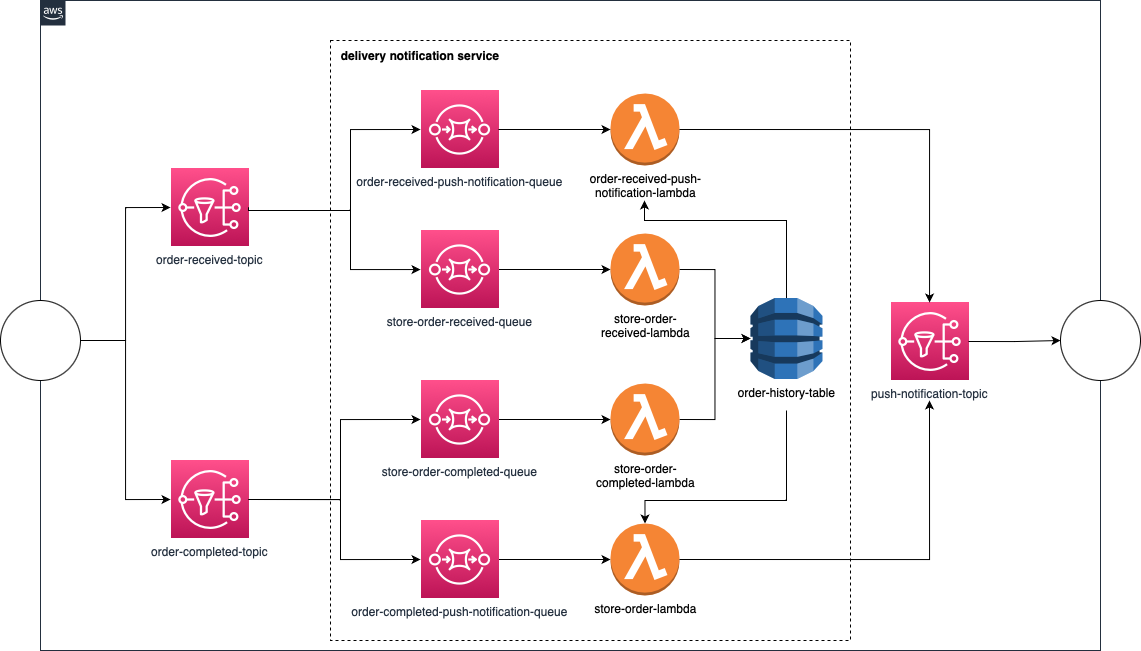

The diagram above was exported from draw.io. Its source (the exported page's mxGraphModel, read from the mxfile embedded in the PNG):
<mxGraphModel dx="456" dy="732" grid="1" gridSize="10" guides="1" tooltips="1" connect="1" arrows="1" fold="1" page="1" pageScale="1" pageWidth="1169" pageHeight="827" math="0" shadow="0">
  <root>
    <mxCell id="0" />
    <mxCell id="1" parent="0" />
    <mxCell id="UEzPUAAOIrF-is8g5C7q-107" value="" style="rounded=0;whiteSpace=wrap;html=1;labelBackgroundColor=none;fillColor=none;dashed=1;container=1;pointerEvents=0;collapsible=0;recursiveResize=0;" parent="1" vertex="1">
      <mxGeometry x="340" y="120" width="520" height="600" as="geometry" />
    </mxCell>
    <mxCell id="NEhSpLZvgt3A5RGBGZ65-1" value="&lt;b&gt;delivery notification service&lt;/b&gt;" style="text;html=1;strokeColor=none;fillColor=none;align=center;verticalAlign=middle;whiteSpace=wrap;rounded=0;" vertex="1" parent="UEzPUAAOIrF-is8g5C7q-107">
      <mxGeometry width="180" height="30" as="geometry" />
    </mxCell>
    <mxCell id="NEhSpLZvgt3A5RGBGZ65-8" style="edgeStyle=orthogonalEdgeStyle;rounded=0;orthogonalLoop=1;jettySize=auto;html=1;exitX=1;exitY=0.5;exitDx=0;exitDy=0;exitPerimeter=0;entryX=0;entryY=0.5;entryDx=0;entryDy=0;entryPerimeter=0;" edge="1" parent="UEzPUAAOIrF-is8g5C7q-107" source="NEhSpLZvgt3A5RGBGZ65-3" target="NEhSpLZvgt3A5RGBGZ65-7">
      <mxGeometry relative="1" as="geometry" />
    </mxCell>
    <mxCell id="NEhSpLZvgt3A5RGBGZ65-3" value="store-order-received-queue" style="sketch=0;points=[[0,0,0],[0.25,0,0],[0.5,0,0],[0.75,0,0],[1,0,0],[0,1,0],[0.25,1,0],[0.5,1,0],[0.75,1,0],[1,1,0],[0,0.25,0],[0,0.5,0],[0,0.75,0],[1,0.25,0],[1,0.5,0],[1,0.75,0]];outlineConnect=0;fontColor=#232F3E;gradientColor=#FF4F8B;gradientDirection=north;fillColor=#BC1356;strokeColor=#ffffff;dashed=0;verticalLabelPosition=bottom;verticalAlign=top;align=center;html=1;fontSize=12;fontStyle=0;aspect=fixed;shape=mxgraph.aws4.resourceIcon;resIcon=mxgraph.aws4.sqs;" vertex="1" parent="UEzPUAAOIrF-is8g5C7q-107">
      <mxGeometry x="90" y="190" width="78" height="78" as="geometry" />
    </mxCell>
    <mxCell id="NEhSpLZvgt3A5RGBGZ65-10" style="edgeStyle=orthogonalEdgeStyle;rounded=0;orthogonalLoop=1;jettySize=auto;html=1;exitX=1;exitY=0.5;exitDx=0;exitDy=0;exitPerimeter=0;" edge="1" parent="UEzPUAAOIrF-is8g5C7q-107" source="NEhSpLZvgt3A5RGBGZ65-7" target="NEhSpLZvgt3A5RGBGZ65-9">
      <mxGeometry relative="1" as="geometry" />
    </mxCell>
    <mxCell id="NEhSpLZvgt3A5RGBGZ65-7" value="store-order-&lt;br&gt;received-lambda" style="outlineConnect=0;dashed=0;verticalLabelPosition=bottom;verticalAlign=top;align=center;html=1;shape=mxgraph.aws3.lambda_function;fillColor=#F58534;gradientColor=none;" vertex="1" parent="UEzPUAAOIrF-is8g5C7q-107">
      <mxGeometry x="280" y="193" width="69" height="72" as="geometry" />
    </mxCell>
    <mxCell id="NEhSpLZvgt3A5RGBGZ65-37" style="edgeStyle=orthogonalEdgeStyle;rounded=0;orthogonalLoop=1;jettySize=auto;html=1;entryX=0.5;entryY=0;entryDx=0;entryDy=0;entryPerimeter=0;" edge="1" parent="UEzPUAAOIrF-is8g5C7q-107" target="NEhSpLZvgt3A5RGBGZ65-31">
      <mxGeometry relative="1" as="geometry">
        <mxPoint x="456" y="370" as="sourcePoint" />
        <Array as="points">
          <mxPoint x="456" y="460" />
          <mxPoint x="314" y="460" />
        </Array>
      </mxGeometry>
    </mxCell>
    <mxCell id="NEhSpLZvgt3A5RGBGZ65-38" style="edgeStyle=orthogonalEdgeStyle;rounded=0;orthogonalLoop=1;jettySize=auto;html=1;exitX=0.5;exitY=0;exitDx=0;exitDy=0;exitPerimeter=0;" edge="1" parent="UEzPUAAOIrF-is8g5C7q-107" source="NEhSpLZvgt3A5RGBGZ65-9">
      <mxGeometry relative="1" as="geometry">
        <mxPoint x="314" y="160" as="targetPoint" />
        <Array as="points">
          <mxPoint x="456" y="180" />
          <mxPoint x="314" y="180" />
        </Array>
      </mxGeometry>
    </mxCell>
    <mxCell id="NEhSpLZvgt3A5RGBGZ65-9" value="order-history-table" style="outlineConnect=0;dashed=0;verticalLabelPosition=bottom;verticalAlign=top;align=center;html=1;shape=mxgraph.aws3.dynamo_db;fillColor=#2E73B8;gradientColor=none;" vertex="1" parent="UEzPUAAOIrF-is8g5C7q-107">
      <mxGeometry x="420" y="257.5" width="72" height="81" as="geometry" />
    </mxCell>
    <mxCell id="NEhSpLZvgt3A5RGBGZ65-16" value="order-received-push-&lt;br&gt;notification-lambda" style="outlineConnect=0;dashed=0;verticalLabelPosition=bottom;verticalAlign=top;align=center;html=1;shape=mxgraph.aws3.lambda_function;fillColor=#F58534;gradientColor=none;" vertex="1" parent="UEzPUAAOIrF-is8g5C7q-107">
      <mxGeometry x="280" y="53" width="69" height="72" as="geometry" />
    </mxCell>
    <mxCell id="NEhSpLZvgt3A5RGBGZ65-11" value="order-received-push-notification-queue" style="sketch=0;points=[[0,0,0],[0.25,0,0],[0.5,0,0],[0.75,0,0],[1,0,0],[0,1,0],[0.25,1,0],[0.5,1,0],[0.75,1,0],[1,1,0],[0,0.25,0],[0,0.5,0],[0,0.75,0],[1,0.25,0],[1,0.5,0],[1,0.75,0]];outlineConnect=0;fontColor=#232F3E;gradientColor=#FF4F8B;gradientDirection=north;fillColor=#BC1356;strokeColor=#ffffff;dashed=0;verticalLabelPosition=bottom;verticalAlign=top;align=center;html=1;fontSize=12;fontStyle=0;aspect=fixed;shape=mxgraph.aws4.resourceIcon;resIcon=mxgraph.aws4.sqs;" vertex="1" parent="UEzPUAAOIrF-is8g5C7q-107">
      <mxGeometry x="90" y="50" width="78" height="78" as="geometry" />
    </mxCell>
    <mxCell id="NEhSpLZvgt3A5RGBGZ65-17" style="edgeStyle=orthogonalEdgeStyle;rounded=0;orthogonalLoop=1;jettySize=auto;html=1;exitX=1;exitY=0.5;exitDx=0;exitDy=0;exitPerimeter=0;" edge="1" parent="UEzPUAAOIrF-is8g5C7q-107" source="NEhSpLZvgt3A5RGBGZ65-11" target="NEhSpLZvgt3A5RGBGZ65-16">
      <mxGeometry relative="1" as="geometry" />
    </mxCell>
    <mxCell id="NEhSpLZvgt3A5RGBGZ65-30" style="edgeStyle=orthogonalEdgeStyle;rounded=0;orthogonalLoop=1;jettySize=auto;html=1;exitX=1;exitY=0.5;exitDx=0;exitDy=0;exitPerimeter=0;entryX=0;entryY=0.5;entryDx=0;entryDy=0;entryPerimeter=0;" edge="1" parent="UEzPUAAOIrF-is8g5C7q-107" source="NEhSpLZvgt3A5RGBGZ65-21" target="NEhSpLZvgt3A5RGBGZ65-28">
      <mxGeometry relative="1" as="geometry" />
    </mxCell>
    <mxCell id="NEhSpLZvgt3A5RGBGZ65-21" value="store-order-completed-queue" style="sketch=0;points=[[0,0,0],[0.25,0,0],[0.5,0,0],[0.75,0,0],[1,0,0],[0,1,0],[0.25,1,0],[0.5,1,0],[0.75,1,0],[1,1,0],[0,0.25,0],[0,0.5,0],[0,0.75,0],[1,0.25,0],[1,0.5,0],[1,0.75,0]];outlineConnect=0;fontColor=#232F3E;gradientColor=#FF4F8B;gradientDirection=north;fillColor=#BC1356;strokeColor=#ffffff;dashed=0;verticalLabelPosition=bottom;verticalAlign=top;align=center;html=1;fontSize=12;fontStyle=0;aspect=fixed;shape=mxgraph.aws4.resourceIcon;resIcon=mxgraph.aws4.sqs;" vertex="1" parent="UEzPUAAOIrF-is8g5C7q-107">
      <mxGeometry x="90" y="340" width="78" height="78" as="geometry" />
    </mxCell>
    <mxCell id="NEhSpLZvgt3A5RGBGZ65-32" style="edgeStyle=orthogonalEdgeStyle;rounded=0;orthogonalLoop=1;jettySize=auto;html=1;exitX=1;exitY=0.5;exitDx=0;exitDy=0;exitPerimeter=0;" edge="1" parent="UEzPUAAOIrF-is8g5C7q-107" source="NEhSpLZvgt3A5RGBGZ65-25" target="NEhSpLZvgt3A5RGBGZ65-31">
      <mxGeometry relative="1" as="geometry" />
    </mxCell>
    <mxCell id="NEhSpLZvgt3A5RGBGZ65-25" value="order-completed-push-notification-queue" style="sketch=0;points=[[0,0,0],[0.25,0,0],[0.5,0,0],[0.75,0,0],[1,0,0],[0,1,0],[0.25,1,0],[0.5,1,0],[0.75,1,0],[1,1,0],[0,0.25,0],[0,0.5,0],[0,0.75,0],[1,0.25,0],[1,0.5,0],[1,0.75,0]];outlineConnect=0;fontColor=#232F3E;gradientColor=#FF4F8B;gradientDirection=north;fillColor=#BC1356;strokeColor=#ffffff;dashed=0;verticalLabelPosition=bottom;verticalAlign=top;align=center;html=1;fontSize=12;fontStyle=0;aspect=fixed;shape=mxgraph.aws4.resourceIcon;resIcon=mxgraph.aws4.sqs;" vertex="1" parent="UEzPUAAOIrF-is8g5C7q-107">
      <mxGeometry x="90" y="480" width="78" height="78" as="geometry" />
    </mxCell>
    <mxCell id="NEhSpLZvgt3A5RGBGZ65-29" style="edgeStyle=orthogonalEdgeStyle;rounded=0;orthogonalLoop=1;jettySize=auto;html=1;exitX=1;exitY=0.5;exitDx=0;exitDy=0;exitPerimeter=0;entryX=0;entryY=0.5;entryDx=0;entryDy=0;entryPerimeter=0;" edge="1" parent="UEzPUAAOIrF-is8g5C7q-107" source="NEhSpLZvgt3A5RGBGZ65-28" target="NEhSpLZvgt3A5RGBGZ65-9">
      <mxGeometry relative="1" as="geometry" />
    </mxCell>
    <mxCell id="NEhSpLZvgt3A5RGBGZ65-28" value="store-order-&lt;br&gt;completed-lambda" style="outlineConnect=0;dashed=0;verticalLabelPosition=bottom;verticalAlign=top;align=center;html=1;shape=mxgraph.aws3.lambda_function;fillColor=#F58534;gradientColor=none;" vertex="1" parent="UEzPUAAOIrF-is8g5C7q-107">
      <mxGeometry x="280" y="343" width="69" height="72" as="geometry" />
    </mxCell>
    <mxCell id="NEhSpLZvgt3A5RGBGZ65-31" value="store-order-lambda" style="outlineConnect=0;dashed=0;verticalLabelPosition=bottom;verticalAlign=top;align=center;html=1;shape=mxgraph.aws3.lambda_function;fillColor=#F58534;gradientColor=none;" vertex="1" parent="UEzPUAAOIrF-is8g5C7q-107">
      <mxGeometry x="280" y="483" width="69" height="72" as="geometry" />
    </mxCell>
    <mxCell id="UEzPUAAOIrF-is8g5C7q-74" value="" style="points=[[0,0],[0.25,0],[0.5,0],[0.75,0],[1,0],[1,0.25],[1,0.5],[1,0.75],[1,1],[0.75,1],[0.5,1],[0.25,1],[0,1],[0,0.75],[0,0.5],[0,0.25]];outlineConnect=0;gradientColor=none;html=1;whiteSpace=wrap;fontSize=12;fontStyle=0;shape=mxgraph.aws4.group;grIcon=mxgraph.aws4.group_aws_cloud_alt;strokeColor=#232F3E;fillColor=none;verticalAlign=top;align=left;spacingLeft=30;fontColor=#232F3E;dashed=0;labelBackgroundColor=#ffffff;container=1;pointerEvents=0;collapsible=0;recursiveResize=0;" parent="1" vertex="1">
      <mxGeometry x="50" y="80" width="1060" height="650" as="geometry" />
    </mxCell>
    <mxCell id="NEhSpLZvgt3A5RGBGZ65-2" value="order-received-topic" style="sketch=0;points=[[0,0,0],[0.25,0,0],[0.5,0,0],[0.75,0,0],[1,0,0],[0,1,0],[0.25,1,0],[0.5,1,0],[0.75,1,0],[1,1,0],[0,0.25,0],[0,0.5,0],[0,0.75,0],[1,0.25,0],[1,0.5,0],[1,0.75,0]];outlineConnect=0;fontColor=#232F3E;gradientColor=#FF4F8B;gradientDirection=north;fillColor=#BC1356;strokeColor=#ffffff;dashed=0;verticalLabelPosition=bottom;verticalAlign=top;align=center;html=1;fontSize=12;fontStyle=0;aspect=fixed;shape=mxgraph.aws4.resourceIcon;resIcon=mxgraph.aws4.sns;" vertex="1" parent="UEzPUAAOIrF-is8g5C7q-74">
      <mxGeometry x="130" y="168" width="78" height="78" as="geometry" />
    </mxCell>
    <mxCell id="NEhSpLZvgt3A5RGBGZ65-13" value="push-notification-topic" style="sketch=0;points=[[0,0,0],[0.25,0,0],[0.5,0,0],[0.75,0,0],[1,0,0],[0,1,0],[0.25,1,0],[0.5,1,0],[0.75,1,0],[1,1,0],[0,0.25,0],[0,0.5,0],[0,0.75,0],[1,0.25,0],[1,0.5,0],[1,0.75,0]];outlineConnect=0;fontColor=#232F3E;gradientColor=#FF4F8B;gradientDirection=north;fillColor=#BC1356;strokeColor=#ffffff;dashed=0;verticalLabelPosition=bottom;verticalAlign=top;align=center;html=1;fontSize=12;fontStyle=0;aspect=fixed;shape=mxgraph.aws4.resourceIcon;resIcon=mxgraph.aws4.sns;" vertex="1" parent="UEzPUAAOIrF-is8g5C7q-74">
      <mxGeometry x="850" y="302" width="78" height="78" as="geometry" />
    </mxCell>
    <mxCell id="NEhSpLZvgt3A5RGBGZ65-19" value="order-completed-topic" style="sketch=0;points=[[0,0,0],[0.25,0,0],[0.5,0,0],[0.75,0,0],[1,0,0],[0,1,0],[0.25,1,0],[0.5,1,0],[0.75,1,0],[1,1,0],[0,0.25,0],[0,0.5,0],[0,0.75,0],[1,0.25,0],[1,0.5,0],[1,0.75,0]];outlineConnect=0;fontColor=#232F3E;gradientColor=#FF4F8B;gradientDirection=north;fillColor=#BC1356;strokeColor=#ffffff;dashed=0;verticalLabelPosition=bottom;verticalAlign=top;align=center;html=1;fontSize=12;fontStyle=0;aspect=fixed;shape=mxgraph.aws4.resourceIcon;resIcon=mxgraph.aws4.sns;" vertex="1" parent="UEzPUAAOIrF-is8g5C7q-74">
      <mxGeometry x="130" y="460" width="78" height="78" as="geometry" />
    </mxCell>
    <mxCell id="NEhSpLZvgt3A5RGBGZ65-6" style="edgeStyle=orthogonalEdgeStyle;rounded=0;orthogonalLoop=1;jettySize=auto;html=1;exitX=1;exitY=0.5;exitDx=0;exitDy=0;exitPerimeter=0;" edge="1" parent="1" source="NEhSpLZvgt3A5RGBGZ65-2" target="NEhSpLZvgt3A5RGBGZ65-3">
      <mxGeometry relative="1" as="geometry">
        <Array as="points">
          <mxPoint x="258" y="290" />
          <mxPoint x="360" y="290" />
          <mxPoint x="360" y="349" />
        </Array>
      </mxGeometry>
    </mxCell>
    <mxCell id="NEhSpLZvgt3A5RGBGZ65-18" style="edgeStyle=orthogonalEdgeStyle;rounded=0;orthogonalLoop=1;jettySize=auto;html=1;exitX=1;exitY=0.5;exitDx=0;exitDy=0;exitPerimeter=0;" edge="1" parent="1" source="NEhSpLZvgt3A5RGBGZ65-16" target="NEhSpLZvgt3A5RGBGZ65-13">
      <mxGeometry relative="1" as="geometry" />
    </mxCell>
    <mxCell id="NEhSpLZvgt3A5RGBGZ65-12" style="edgeStyle=orthogonalEdgeStyle;rounded=0;orthogonalLoop=1;jettySize=auto;html=1;exitX=1;exitY=0.5;exitDx=0;exitDy=0;exitPerimeter=0;entryX=0;entryY=0.5;entryDx=0;entryDy=0;entryPerimeter=0;" edge="1" parent="1" source="NEhSpLZvgt3A5RGBGZ65-2" target="NEhSpLZvgt3A5RGBGZ65-11">
      <mxGeometry relative="1" as="geometry">
        <Array as="points">
          <mxPoint x="258" y="290" />
          <mxPoint x="360" y="290" />
          <mxPoint x="360" y="209" />
        </Array>
      </mxGeometry>
    </mxCell>
    <mxCell id="NEhSpLZvgt3A5RGBGZ65-22" style="edgeStyle=orthogonalEdgeStyle;rounded=0;orthogonalLoop=1;jettySize=auto;html=1;exitX=1;exitY=0.5;exitDx=0;exitDy=0;exitPerimeter=0;entryX=0;entryY=0.5;entryDx=0;entryDy=0;entryPerimeter=0;" edge="1" parent="1" source="NEhSpLZvgt3A5RGBGZ65-19" target="NEhSpLZvgt3A5RGBGZ65-21">
      <mxGeometry relative="1" as="geometry">
        <Array as="points">
          <mxPoint x="350" y="579" />
          <mxPoint x="350" y="499" />
        </Array>
      </mxGeometry>
    </mxCell>
    <mxCell id="NEhSpLZvgt3A5RGBGZ65-26" style="edgeStyle=orthogonalEdgeStyle;rounded=0;orthogonalLoop=1;jettySize=auto;html=1;exitX=1;exitY=0.5;exitDx=0;exitDy=0;exitPerimeter=0;entryX=0;entryY=0.5;entryDx=0;entryDy=0;entryPerimeter=0;" edge="1" parent="1" source="NEhSpLZvgt3A5RGBGZ65-19" target="NEhSpLZvgt3A5RGBGZ65-25">
      <mxGeometry relative="1" as="geometry">
        <Array as="points">
          <mxPoint x="350" y="579" />
          <mxPoint x="350" y="639" />
        </Array>
      </mxGeometry>
    </mxCell>
    <mxCell id="NEhSpLZvgt3A5RGBGZ65-4" value="" style="ellipse;whiteSpace=wrap;html=1;aspect=fixed;" vertex="1" parent="1">
      <mxGeometry x="10" y="380" width="80" height="80" as="geometry" />
    </mxCell>
    <mxCell id="NEhSpLZvgt3A5RGBGZ65-5" style="edgeStyle=orthogonalEdgeStyle;rounded=0;orthogonalLoop=1;jettySize=auto;html=1;exitX=1;exitY=0.5;exitDx=0;exitDy=0;entryX=0;entryY=0.5;entryDx=0;entryDy=0;entryPerimeter=0;" edge="1" parent="1" source="NEhSpLZvgt3A5RGBGZ65-4" target="NEhSpLZvgt3A5RGBGZ65-2">
      <mxGeometry relative="1" as="geometry" />
    </mxCell>
    <mxCell id="NEhSpLZvgt3A5RGBGZ65-20" style="edgeStyle=orthogonalEdgeStyle;rounded=0;orthogonalLoop=1;jettySize=auto;html=1;exitX=1;exitY=0.5;exitDx=0;exitDy=0;entryX=0;entryY=0.5;entryDx=0;entryDy=0;entryPerimeter=0;" edge="1" parent="1" source="NEhSpLZvgt3A5RGBGZ65-4" target="NEhSpLZvgt3A5RGBGZ65-19">
      <mxGeometry relative="1" as="geometry" />
    </mxCell>
    <mxCell id="NEhSpLZvgt3A5RGBGZ65-39" value="" style="ellipse;whiteSpace=wrap;html=1;aspect=fixed;" vertex="1" parent="1">
      <mxGeometry x="1070" y="380" width="80" height="80" as="geometry" />
    </mxCell>
    <mxCell id="NEhSpLZvgt3A5RGBGZ65-40" style="edgeStyle=orthogonalEdgeStyle;rounded=0;orthogonalLoop=1;jettySize=auto;html=1;exitX=1;exitY=0.5;exitDx=0;exitDy=0;exitPerimeter=0;" edge="1" parent="1" source="NEhSpLZvgt3A5RGBGZ65-13" target="NEhSpLZvgt3A5RGBGZ65-39">
      <mxGeometry relative="1" as="geometry" />
    </mxCell>
    <mxCell id="NEhSpLZvgt3A5RGBGZ65-41" style="edgeStyle=orthogonalEdgeStyle;rounded=0;orthogonalLoop=1;jettySize=auto;html=1;exitX=1;exitY=0.5;exitDx=0;exitDy=0;exitPerimeter=0;" edge="1" parent="1" source="NEhSpLZvgt3A5RGBGZ65-31">
      <mxGeometry relative="1" as="geometry">
        <mxPoint x="939" y="480" as="targetPoint" />
      </mxGeometry>
    </mxCell>
  </root>
</mxGraphModel>